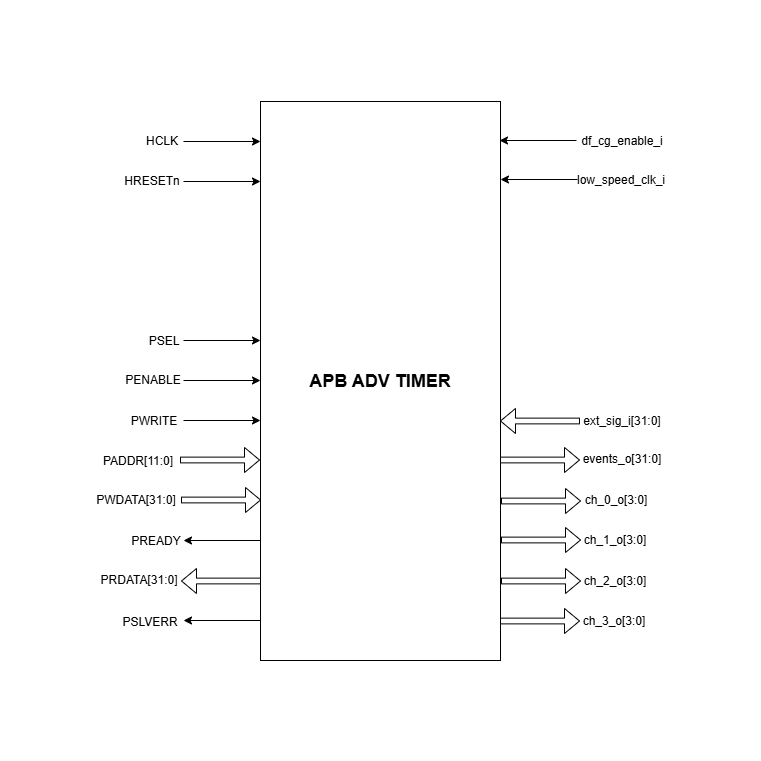

The diagram above was exported from draw.io. Its source (the exported page's mxGraphModel, read from the mxfile embedded in the PNG):
<mxGraphModel dx="464" dy="776" grid="1" gridSize="10" guides="1" tooltips="1" connect="1" arrows="1" fold="1" page="1" pageScale="1" pageWidth="850" pageHeight="1100" math="0" shadow="0">
  <root>
    <mxCell id="0" />
    <mxCell id="1" parent="0" />
    <mxCell id="QNs9ID_gaYopoQt0Wrd0-1" value="&lt;font style=&quot;font-size: 18px;&quot;&gt;&lt;b&gt;APB ADV TIMER&lt;/b&gt;&lt;/font&gt;" style="rounded=0;whiteSpace=wrap;html=1;" vertex="1" parent="1">
      <mxGeometry x="280" y="201" width="240" height="559" as="geometry" />
    </mxCell>
    <mxCell id="QNs9ID_gaYopoQt0Wrd0-3" value="" style="endArrow=classic;html=1;rounded=0;" edge="1" parent="1">
      <mxGeometry width="50" height="50" relative="1" as="geometry">
        <mxPoint x="203" y="241" as="sourcePoint" />
        <mxPoint x="280" y="241" as="targetPoint" />
      </mxGeometry>
    </mxCell>
    <mxCell id="QNs9ID_gaYopoQt0Wrd0-4" value="" style="endArrow=classic;html=1;rounded=0;" edge="1" parent="1">
      <mxGeometry width="50" height="50" relative="1" as="geometry">
        <mxPoint x="203" y="281" as="sourcePoint" />
        <mxPoint x="280" y="281" as="targetPoint" />
      </mxGeometry>
    </mxCell>
    <mxCell id="QNs9ID_gaYopoQt0Wrd0-5" value="" style="endArrow=classic;html=1;rounded=0;" edge="1" parent="1">
      <mxGeometry width="50" height="50" relative="1" as="geometry">
        <mxPoint x="203" y="440" as="sourcePoint" />
        <mxPoint x="280" y="440" as="targetPoint" />
      </mxGeometry>
    </mxCell>
    <mxCell id="QNs9ID_gaYopoQt0Wrd0-7" value="" style="endArrow=classic;html=1;rounded=0;" edge="1" parent="1">
      <mxGeometry width="50" height="50" relative="1" as="geometry">
        <mxPoint x="203" y="480" as="sourcePoint" />
        <mxPoint x="280" y="480" as="targetPoint" />
      </mxGeometry>
    </mxCell>
    <mxCell id="QNs9ID_gaYopoQt0Wrd0-8" value="" style="endArrow=classic;html=1;rounded=0;" edge="1" parent="1">
      <mxGeometry width="50" height="50" relative="1" as="geometry">
        <mxPoint x="203" y="520" as="sourcePoint" />
        <mxPoint x="280" y="520" as="targetPoint" />
      </mxGeometry>
    </mxCell>
    <mxCell id="QNs9ID_gaYopoQt0Wrd0-9" value="" style="html=1;shadow=0;dashed=0;align=center;verticalAlign=middle;shape=mxgraph.arrows2.arrow;dy=0.77;dx=15;notch=0;" vertex="1" parent="1">
      <mxGeometry x="200" y="547" width="79" height="25" as="geometry" />
    </mxCell>
    <mxCell id="QNs9ID_gaYopoQt0Wrd0-10" value="" style="html=1;shadow=0;dashed=0;align=center;verticalAlign=middle;shape=mxgraph.arrows2.arrow;dy=0.77;dx=15;notch=0;" vertex="1" parent="1">
      <mxGeometry x="201" y="587" width="79" height="25" as="geometry" />
    </mxCell>
    <mxCell id="QNs9ID_gaYopoQt0Wrd0-11" value="" style="endArrow=classic;html=1;rounded=0;" edge="1" parent="1">
      <mxGeometry width="50" height="50" relative="1" as="geometry">
        <mxPoint x="280" y="640" as="sourcePoint" />
        <mxPoint x="203" y="640" as="targetPoint" />
      </mxGeometry>
    </mxCell>
    <mxCell id="QNs9ID_gaYopoQt0Wrd0-12" value="" style="html=1;shadow=0;dashed=0;align=center;verticalAlign=middle;shape=mxgraph.arrows2.arrow;dy=0.77;dx=15;notch=0;direction=west;" vertex="1" parent="1">
      <mxGeometry x="201" y="668" width="79" height="25" as="geometry" />
    </mxCell>
    <mxCell id="QNs9ID_gaYopoQt0Wrd0-13" value="" style="endArrow=classic;html=1;rounded=0;" edge="1" parent="1">
      <mxGeometry width="50" height="50" relative="1" as="geometry">
        <mxPoint x="280" y="720" as="sourcePoint" />
        <mxPoint x="203" y="720" as="targetPoint" />
      </mxGeometry>
    </mxCell>
    <mxCell id="QNs9ID_gaYopoQt0Wrd0-14" value="" style="html=1;shadow=0;dashed=0;align=center;verticalAlign=middle;shape=mxgraph.arrows2.arrow;dy=0.77;dx=15;notch=0;" vertex="1" parent="1">
      <mxGeometry x="520" y="547" width="79" height="25" as="geometry" />
    </mxCell>
    <mxCell id="QNs9ID_gaYopoQt0Wrd0-15" value="" style="html=1;shadow=0;dashed=0;align=center;verticalAlign=middle;shape=mxgraph.arrows2.arrow;dy=0.77;dx=15;notch=0;" vertex="1" parent="1">
      <mxGeometry x="521" y="588" width="79" height="25" as="geometry" />
    </mxCell>
    <mxCell id="QNs9ID_gaYopoQt0Wrd0-16" value="" style="html=1;shadow=0;dashed=0;align=center;verticalAlign=middle;shape=mxgraph.arrows2.arrow;dy=0.77;dx=15;notch=0;" vertex="1" parent="1">
      <mxGeometry x="521" y="627" width="79" height="25" as="geometry" />
    </mxCell>
    <mxCell id="QNs9ID_gaYopoQt0Wrd0-17" value="" style="html=1;shadow=0;dashed=0;align=center;verticalAlign=middle;shape=mxgraph.arrows2.arrow;dy=0.77;dx=15;notch=0;" vertex="1" parent="1">
      <mxGeometry x="521" y="668" width="79" height="25" as="geometry" />
    </mxCell>
    <mxCell id="QNs9ID_gaYopoQt0Wrd0-18" value="" style="html=1;shadow=0;dashed=0;align=center;verticalAlign=middle;shape=mxgraph.arrows2.arrow;dy=0.77;dx=15;notch=0;" vertex="1" parent="1">
      <mxGeometry x="520" y="708" width="79" height="25" as="geometry" />
    </mxCell>
    <mxCell id="QNs9ID_gaYopoQt0Wrd0-19" value="" style="html=1;shadow=0;dashed=0;align=center;verticalAlign=middle;shape=mxgraph.arrows2.arrow;dy=0.77;dx=15;notch=0;direction=west;" vertex="1" parent="1">
      <mxGeometry x="520" y="508" width="79" height="25" as="geometry" />
    </mxCell>
    <mxCell id="QNs9ID_gaYopoQt0Wrd0-20" value="" style="endArrow=classic;html=1;rounded=0;" edge="1" parent="1">
      <mxGeometry width="50" height="50" relative="1" as="geometry">
        <mxPoint x="596" y="240" as="sourcePoint" />
        <mxPoint x="519" y="240" as="targetPoint" />
      </mxGeometry>
    </mxCell>
    <mxCell id="QNs9ID_gaYopoQt0Wrd0-21" value="" style="endArrow=classic;html=1;rounded=0;" edge="1" parent="1">
      <mxGeometry width="50" height="50" relative="1" as="geometry">
        <mxPoint x="597" y="279" as="sourcePoint" />
        <mxPoint x="520" y="279" as="targetPoint" />
      </mxGeometry>
    </mxCell>
    <mxCell id="QNs9ID_gaYopoQt0Wrd0-22" value="HCLK" style="text;strokeColor=none;align=center;fillColor=none;html=1;verticalAlign=middle;whiteSpace=wrap;rounded=0;" vertex="1" parent="1">
      <mxGeometry x="152" y="226" width="60" height="30" as="geometry" />
    </mxCell>
    <mxCell id="QNs9ID_gaYopoQt0Wrd0-23" value="HRESETn" style="text;strokeColor=none;align=center;fillColor=none;html=1;verticalAlign=middle;whiteSpace=wrap;rounded=0;" vertex="1" parent="1">
      <mxGeometry x="142" y="266" width="60" height="30" as="geometry" />
    </mxCell>
    <mxCell id="QNs9ID_gaYopoQt0Wrd0-24" value="PSEL" style="text;strokeColor=none;align=center;fillColor=none;html=1;verticalAlign=middle;whiteSpace=wrap;rounded=0;" vertex="1" parent="1">
      <mxGeometry x="154" y="426" width="60" height="30" as="geometry" />
    </mxCell>
    <mxCell id="QNs9ID_gaYopoQt0Wrd0-25" value="PENABLE" style="text;strokeColor=none;align=center;fillColor=none;html=1;verticalAlign=middle;whiteSpace=wrap;rounded=0;" vertex="1" parent="1">
      <mxGeometry x="143" y="465" width="60" height="30" as="geometry" />
    </mxCell>
    <mxCell id="QNs9ID_gaYopoQt0Wrd0-27" value="PWRITE" style="text;strokeColor=none;align=center;fillColor=none;html=1;verticalAlign=middle;whiteSpace=wrap;rounded=0;" vertex="1" parent="1">
      <mxGeometry x="144" y="506" width="60" height="30" as="geometry" />
    </mxCell>
    <mxCell id="QNs9ID_gaYopoQt0Wrd0-29" value="PADDR[11:0]" style="text;strokeColor=none;align=center;fillColor=none;html=1;verticalAlign=middle;whiteSpace=wrap;rounded=0;" vertex="1" parent="1">
      <mxGeometry x="120" y="546" width="76" height="30" as="geometry" />
    </mxCell>
    <mxCell id="QNs9ID_gaYopoQt0Wrd0-30" value="PWDATA[3&lt;span style=&quot;background-color: transparent; color: light-dark(rgb(0, 0, 0), rgb(255, 255, 255));&quot;&gt;1:0]&lt;/span&gt;" style="text;strokeColor=none;align=center;fillColor=none;html=1;verticalAlign=middle;whiteSpace=wrap;rounded=0;" vertex="1" parent="1">
      <mxGeometry x="118" y="585" width="76" height="30" as="geometry" />
    </mxCell>
    <mxCell id="QNs9ID_gaYopoQt0Wrd0-31" value="PREADY" style="text;strokeColor=none;align=center;fillColor=none;html=1;verticalAlign=middle;whiteSpace=wrap;rounded=0;" vertex="1" parent="1">
      <mxGeometry x="146" y="626" width="60" height="30" as="geometry" />
    </mxCell>
    <mxCell id="QNs9ID_gaYopoQt0Wrd0-32" value="PRDATA[3&lt;span style=&quot;background-color: transparent; color: light-dark(rgb(0, 0, 0), rgb(255, 255, 255));&quot;&gt;1:0]&lt;/span&gt;" style="text;strokeColor=none;align=center;fillColor=none;html=1;verticalAlign=middle;whiteSpace=wrap;rounded=0;" vertex="1" parent="1">
      <mxGeometry x="121" y="665" width="76" height="30" as="geometry" />
    </mxCell>
    <mxCell id="QNs9ID_gaYopoQt0Wrd0-33" value="PSLVERR" style="text;strokeColor=none;align=center;fillColor=none;html=1;verticalAlign=middle;whiteSpace=wrap;rounded=0;" vertex="1" parent="1">
      <mxGeometry x="140" y="707" width="60" height="30" as="geometry" />
    </mxCell>
    <mxCell id="QNs9ID_gaYopoQt0Wrd0-34" value="ext_sig_i[3&lt;span style=&quot;background-color: transparent; color: light-dark(rgb(0, 0, 0), rgb(255, 255, 255));&quot;&gt;1:0]&lt;/span&gt;" style="text;strokeColor=none;align=center;fillColor=none;html=1;verticalAlign=middle;whiteSpace=wrap;rounded=0;" vertex="1" parent="1">
      <mxGeometry x="604" y="506" width="76" height="30" as="geometry" />
    </mxCell>
    <mxCell id="QNs9ID_gaYopoQt0Wrd0-35" value="events_o[3&lt;span style=&quot;background-color: transparent; color: light-dark(rgb(0, 0, 0), rgb(255, 255, 255));&quot;&gt;1:0]&lt;/span&gt;" style="text;strokeColor=none;align=center;fillColor=none;html=1;verticalAlign=middle;whiteSpace=wrap;rounded=0;" vertex="1" parent="1">
      <mxGeometry x="604" y="544" width="76" height="30" as="geometry" />
    </mxCell>
    <mxCell id="QNs9ID_gaYopoQt0Wrd0-36" value="ch_0_o[3&lt;span style=&quot;background-color: transparent; color: light-dark(rgb(0, 0, 0), rgb(255, 255, 255));&quot;&gt;:0]&lt;/span&gt;" style="text;strokeColor=none;align=center;fillColor=none;html=1;verticalAlign=middle;whiteSpace=wrap;rounded=0;" vertex="1" parent="1">
      <mxGeometry x="598" y="585" width="76" height="30" as="geometry" />
    </mxCell>
    <mxCell id="QNs9ID_gaYopoQt0Wrd0-38" value="ch_1_o[3&lt;span style=&quot;background-color: transparent; color: light-dark(rgb(0, 0, 0), rgb(255, 255, 255));&quot;&gt;:0]&lt;/span&gt;" style="text;strokeColor=none;align=center;fillColor=none;html=1;verticalAlign=middle;whiteSpace=wrap;rounded=0;" vertex="1" parent="1">
      <mxGeometry x="597" y="625" width="76" height="30" as="geometry" />
    </mxCell>
    <mxCell id="QNs9ID_gaYopoQt0Wrd0-39" value="ch_2_o[3&lt;span style=&quot;background-color: transparent; color: light-dark(rgb(0, 0, 0), rgb(255, 255, 255));&quot;&gt;:0]&lt;/span&gt;" style="text;strokeColor=none;align=center;fillColor=none;html=1;verticalAlign=middle;whiteSpace=wrap;rounded=0;" vertex="1" parent="1">
      <mxGeometry x="597" y="666" width="76" height="30" as="geometry" />
    </mxCell>
    <mxCell id="QNs9ID_gaYopoQt0Wrd0-40" value="ch_3_o[3&lt;span style=&quot;background-color: transparent; color: light-dark(rgb(0, 0, 0), rgb(255, 255, 255));&quot;&gt;:0]&lt;/span&gt;" style="text;strokeColor=none;align=center;fillColor=none;html=1;verticalAlign=middle;whiteSpace=wrap;rounded=0;" vertex="1" parent="1">
      <mxGeometry x="596" y="706" width="76" height="30" as="geometry" />
    </mxCell>
    <mxCell id="QNs9ID_gaYopoQt0Wrd0-41" value="df_cg_enable_i" style="text;strokeColor=none;align=center;fillColor=none;html=1;verticalAlign=middle;whiteSpace=wrap;rounded=0;" vertex="1" parent="1">
      <mxGeometry x="604" y="226" width="76" height="30" as="geometry" />
    </mxCell>
    <mxCell id="QNs9ID_gaYopoQt0Wrd0-42" value="low_speed_clk_i" style="text;strokeColor=none;align=center;fillColor=none;html=1;verticalAlign=middle;whiteSpace=wrap;rounded=0;" vertex="1" parent="1">
      <mxGeometry x="603" y="265" width="76" height="30" as="geometry" />
    </mxCell>
    <mxCell id="QNs9ID_gaYopoQt0Wrd0-43" value="" style="rounded=0;whiteSpace=wrap;html=1;strokeColor=#FFFFFF;" vertex="1" parent="1">
      <mxGeometry x="310" y="800" width="120" height="60" as="geometry" />
    </mxCell>
    <mxCell id="QNs9ID_gaYopoQt0Wrd0-44" value="" style="rounded=0;whiteSpace=wrap;html=1;strokeColor=#FFFFFF;" vertex="1" parent="1">
      <mxGeometry x="290" y="100" width="120" height="60" as="geometry" />
    </mxCell>
    <mxCell id="QNs9ID_gaYopoQt0Wrd0-45" value="" style="rounded=0;whiteSpace=wrap;html=1;strokeColor=#FFFFFF;direction=south;" vertex="1" parent="1">
      <mxGeometry x="20" y="427" width="60" height="120" as="geometry" />
    </mxCell>
    <mxCell id="QNs9ID_gaYopoQt0Wrd0-46" value="" style="rounded=0;whiteSpace=wrap;html=1;strokeColor=#FFFFFF;direction=south;" vertex="1" parent="1">
      <mxGeometry x="720" y="413" width="60" height="120" as="geometry" />
    </mxCell>
  </root>
</mxGraphModel>